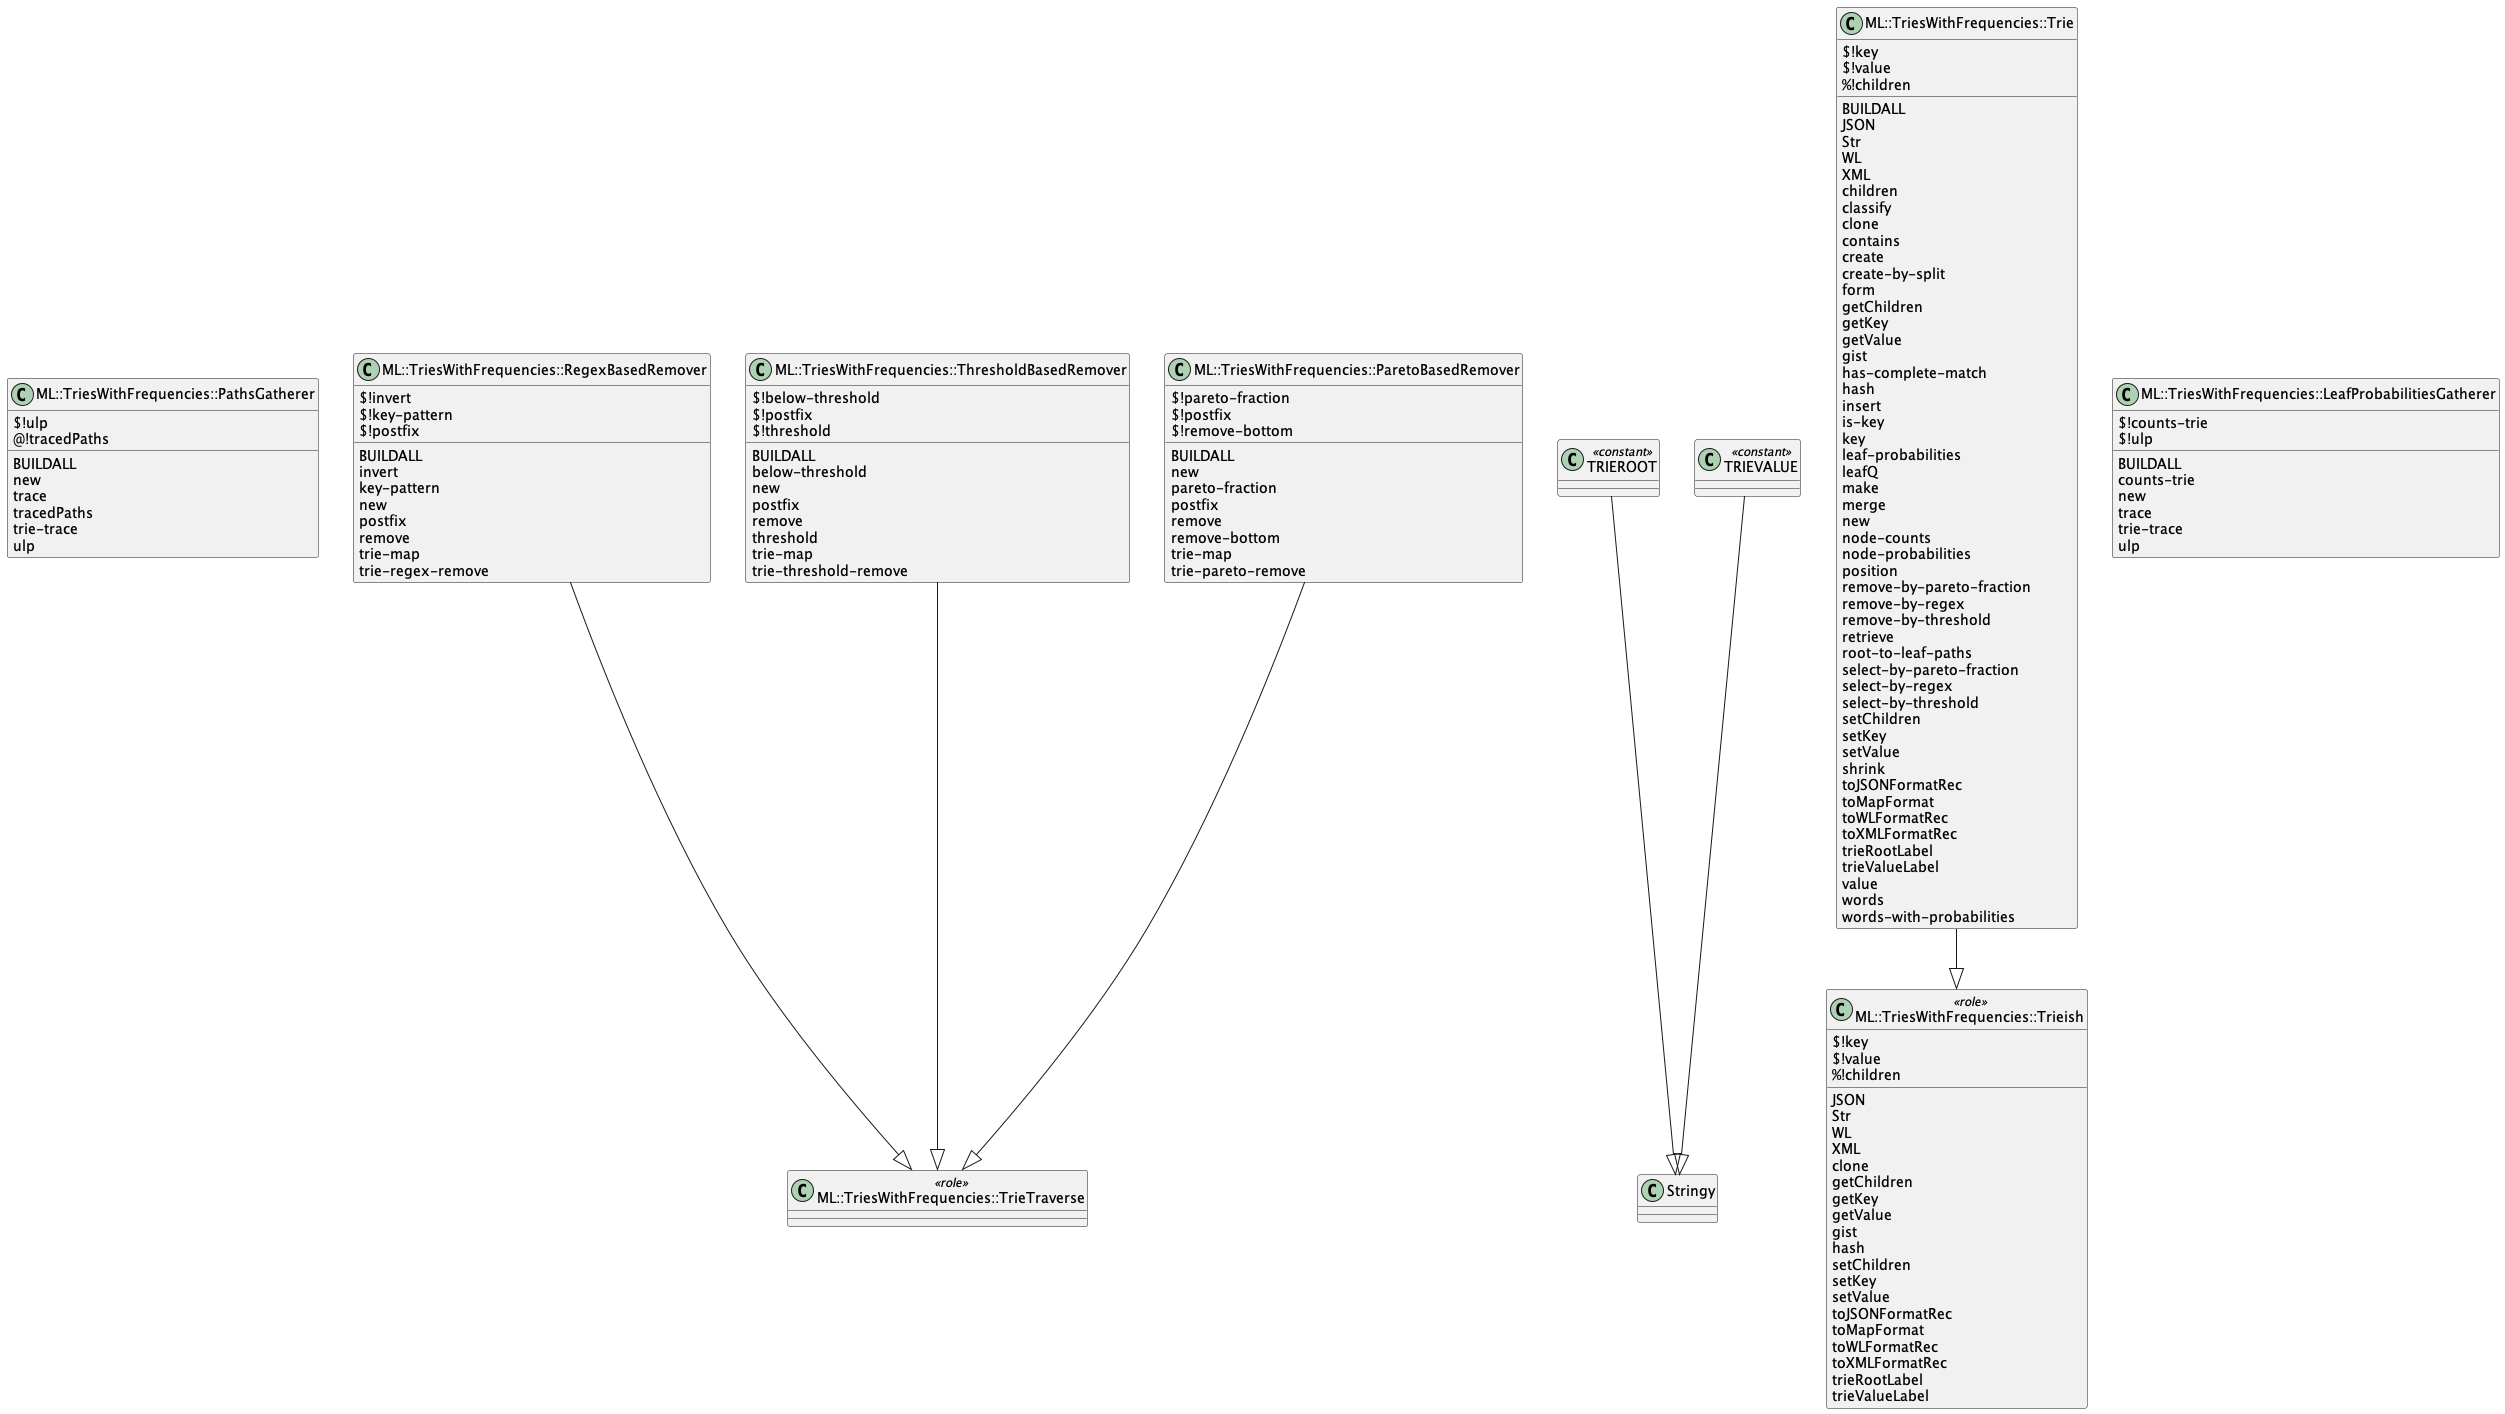

The diagram above was rendered by PlantUML. Its source (embedded in the PNG):
@startuml
class ML::TriesWithFrequencies::PathsGatherer  {
  {field} $!ulp
  {field} @!tracedPaths
  {method} BUILDALL
  {method} new
  {method} trace
  {method} tracedPaths
  {method} trie-trace
  {method} ulp
}


class ML::TriesWithFrequencies::TrieTraverse <<role>> {
}


class "TRIEROOT" <<constant>> {
}
"TRIEROOT" --|> Stringy


class ML::TriesWithFrequencies::Trie  {
  {field} $!key
  {field} $!value
  {field} %!children
  {method} BUILDALL
  {method} JSON
  {method} Str
  {method} WL
  {method} XML
  {method} children
  {method} classify
  {method} clone
  {method} contains
  {method} create
  {method} create-by-split
  {method} form
  {method} getChildren
  {method} getKey
  {method} getValue
  {method} gist
  {method} has-complete-match
  {method} hash
  {method} insert
  {method} is-key
  {method} key
  {method} leaf-probabilities
  {method} leafQ
  {method} make
  {method} merge
  {method} new
  {method} node-counts
  {method} node-probabilities
  {method} position
  {method} remove-by-pareto-fraction
  {method} remove-by-regex
  {method} remove-by-threshold
  {method} retrieve
  {method} root-to-leaf-paths
  {method} select-by-pareto-fraction
  {method} select-by-regex
  {method} select-by-threshold
  {method} setChildren
  {method} setKey
  {method} setValue
  {method} shrink
  {method} toJSONFormatRec
  {method} toMapFormat
  {method} toWLFormatRec
  {method} toXMLFormatRec
  {method} trieRootLabel
  {method} trieValueLabel
  {method} value
  {method} words
  {method} words-with-probabilities
}
ML::TriesWithFrequencies::Trie --|> ML::TriesWithFrequencies::Trieish


class ML::TriesWithFrequencies::RegexBasedRemover  {
  {field} $!invert
  {field} $!key-pattern
  {field} $!postfix
  {method} BUILDALL
  {method} invert
  {method} key-pattern
  {method} new
  {method} postfix
  {method} remove
  {method} trie-map
  {method} trie-regex-remove
}
ML::TriesWithFrequencies::RegexBasedRemover --|> ML::TriesWithFrequencies::TrieTraverse


class ML::TriesWithFrequencies::Trieish <<role>> {
  {field} $!key
  {field} $!value
  {field} %!children
  {method} JSON
  {method} Str
  {method} WL
  {method} XML
  {method} clone
  {method} getChildren
  {method} getKey
  {method} getValue
  {method} gist
  {method} hash
  {method} setChildren
  {method} setKey
  {method} setValue
  {method} toJSONFormatRec
  {method} toMapFormat
  {method} toWLFormatRec
  {method} toXMLFormatRec
  {method} trieRootLabel
  {method} trieValueLabel
}


class ML::TriesWithFrequencies::ThresholdBasedRemover  {
  {field} $!below-threshold
  {field} $!postfix
  {field} $!threshold
  {method} BUILDALL
  {method} below-threshold
  {method} new
  {method} postfix
  {method} remove
  {method} threshold
  {method} trie-map
  {method} trie-threshold-remove
}
ML::TriesWithFrequencies::ThresholdBasedRemover --|> ML::TriesWithFrequencies::TrieTraverse


class ML::TriesWithFrequencies::ParetoBasedRemover  {
  {field} $!pareto-fraction
  {field} $!postfix
  {field} $!remove-bottom
  {method} BUILDALL
  {method} new
  {method} pareto-fraction
  {method} postfix
  {method} remove
  {method} remove-bottom
  {method} trie-map
  {method} trie-pareto-remove
}
ML::TriesWithFrequencies::ParetoBasedRemover --|> ML::TriesWithFrequencies::TrieTraverse


class ML::TriesWithFrequencies::LeafProbabilitiesGatherer  {
  {field} $!counts-trie
  {field} $!ulp
  {method} BUILDALL
  {method} counts-trie
  {method} new
  {method} trace
  {method} trie-trace
  {method} ulp
}


class "TRIEVALUE" <<constant>> {
}
"TRIEVALUE" --|> Stringy


@enduml